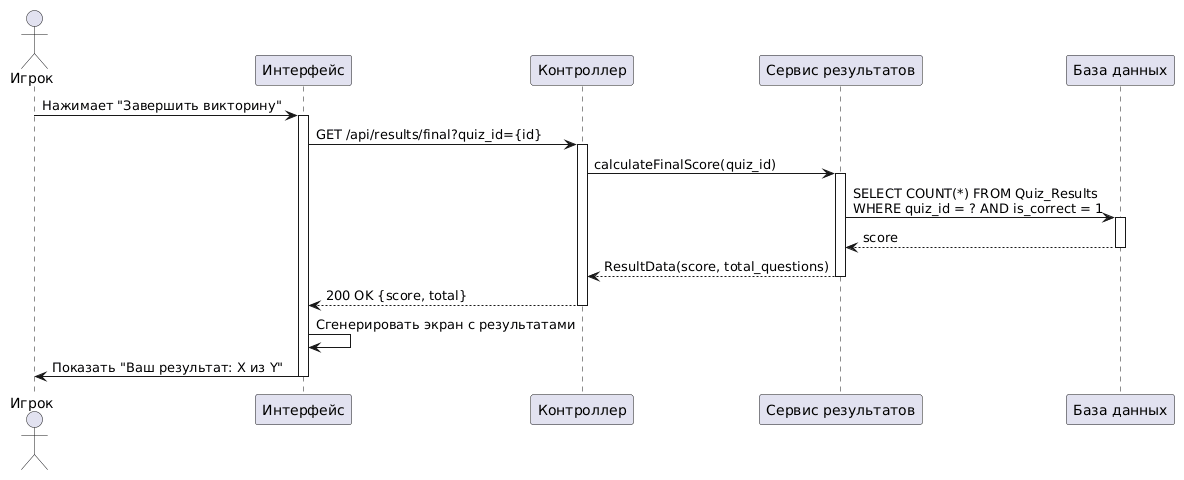

The diagram above was rendered by PlantUML. Its source (embedded in the PNG):
@startuml
actor "Игрок" as User
participant "Интерфейс" as UI
participant "Контроллер" as Controller
participant "Сервис результатов" as ResultService
participant "База данных" as DB

User -> UI: Нажимает "Завершить викторину"
activate UI
UI -> Controller: GET /api/results/final?quiz_id={id}
activate Controller
Controller -> ResultService: calculateFinalScore(quiz_id)
activate ResultService
ResultService -> DB: SELECT COUNT(*) FROM Quiz_Results\nWHERE quiz_id = ? AND is_correct = 1
activate DB
DB --> ResultService: score
deactivate DB
ResultService --> Controller: ResultData(score, total_questions)
deactivate ResultService
Controller --> UI: 200 OK {score, total}
deactivate Controller
UI -> UI: Сгенерировать экран с результатами
UI -> User: Показать "Ваш результат: X из Y"
deactivate UI
@enduml